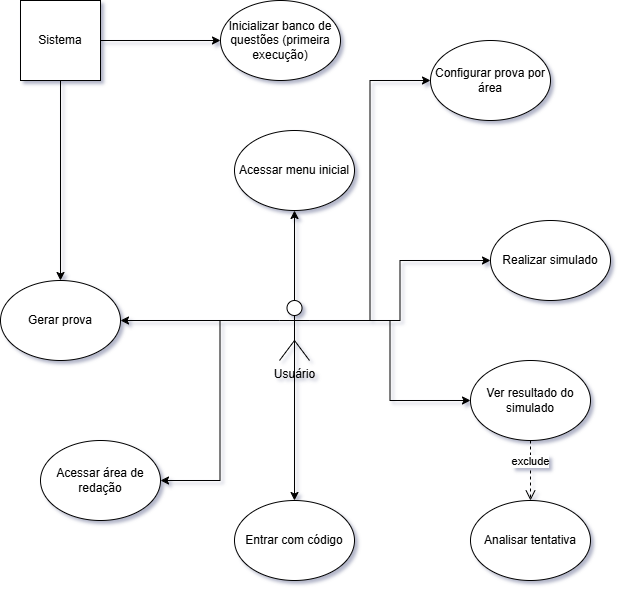

The diagram above was exported from draw.io. Its source (the exported page's mxGraphModel, read from the mxfile embedded in the PNG):
<mxGraphModel dx="1426" dy="805" grid="1" gridSize="10" guides="1" tooltips="1" connect="1" arrows="1" fold="1" page="1" pageScale="1" pageWidth="827" pageHeight="1169" math="0" shadow="0">
  <root>
    <mxCell id="0" />
    <mxCell id="1" parent="0" />
    <mxCell id="tslUYDsz58Wl6hV86rbi-11" style="edgeStyle=orthogonalEdgeStyle;rounded=0;orthogonalLoop=1;jettySize=auto;html=1;exitX=0;exitY=0.3333333333333333;exitDx=0;exitDy=0;exitPerimeter=0;entryX=1;entryY=0.5;entryDx=0;entryDy=0;" edge="1" parent="1" source="tslUYDsz58Wl6hV86rbi-1" target="tslUYDsz58Wl6hV86rbi-10">
      <mxGeometry relative="1" as="geometry" />
    </mxCell>
    <mxCell id="tslUYDsz58Wl6hV86rbi-20" style="edgeStyle=orthogonalEdgeStyle;rounded=0;orthogonalLoop=1;jettySize=auto;html=1;exitX=0;exitY=0.3333333333333333;exitDx=0;exitDy=0;exitPerimeter=0;entryX=1;entryY=0.5;entryDx=0;entryDy=0;" edge="1" parent="1" source="tslUYDsz58Wl6hV86rbi-1" target="tslUYDsz58Wl6hV86rbi-19">
      <mxGeometry relative="1" as="geometry" />
    </mxCell>
    <mxCell id="tslUYDsz58Wl6hV86rbi-21" style="edgeStyle=orthogonalEdgeStyle;rounded=0;orthogonalLoop=1;jettySize=auto;html=1;exitX=0.5;exitY=0.5;exitDx=0;exitDy=0;exitPerimeter=0;" edge="1" parent="1" source="tslUYDsz58Wl6hV86rbi-1" target="tslUYDsz58Wl6hV86rbi-18">
      <mxGeometry relative="1" as="geometry" />
    </mxCell>
    <mxCell id="tslUYDsz58Wl6hV86rbi-22" style="edgeStyle=orthogonalEdgeStyle;rounded=0;orthogonalLoop=1;jettySize=auto;html=1;exitX=1;exitY=0.3333333333333333;exitDx=0;exitDy=0;exitPerimeter=0;entryX=0;entryY=0.5;entryDx=0;entryDy=0;" edge="1" parent="1" source="tslUYDsz58Wl6hV86rbi-1" target="tslUYDsz58Wl6hV86rbi-16">
      <mxGeometry relative="1" as="geometry" />
    </mxCell>
    <mxCell id="tslUYDsz58Wl6hV86rbi-23" style="edgeStyle=orthogonalEdgeStyle;rounded=0;orthogonalLoop=1;jettySize=auto;html=1;exitX=1;exitY=0.3333333333333333;exitDx=0;exitDy=0;exitPerimeter=0;" edge="1" parent="1" source="tslUYDsz58Wl6hV86rbi-1" target="tslUYDsz58Wl6hV86rbi-15">
      <mxGeometry relative="1" as="geometry" />
    </mxCell>
    <mxCell id="tslUYDsz58Wl6hV86rbi-24" style="edgeStyle=orthogonalEdgeStyle;rounded=0;orthogonalLoop=1;jettySize=auto;html=1;exitX=1;exitY=0.3333333333333333;exitDx=0;exitDy=0;exitPerimeter=0;entryX=0;entryY=0.5;entryDx=0;entryDy=0;" edge="1" parent="1" source="tslUYDsz58Wl6hV86rbi-1" target="tslUYDsz58Wl6hV86rbi-6">
      <mxGeometry relative="1" as="geometry" />
    </mxCell>
    <mxCell id="tslUYDsz58Wl6hV86rbi-26" style="edgeStyle=orthogonalEdgeStyle;rounded=0;orthogonalLoop=1;jettySize=auto;html=1;exitX=0.5;exitY=0;exitDx=0;exitDy=0;exitPerimeter=0;entryX=0.5;entryY=1;entryDx=0;entryDy=0;" edge="1" parent="1" source="tslUYDsz58Wl6hV86rbi-1" target="tslUYDsz58Wl6hV86rbi-5">
      <mxGeometry relative="1" as="geometry" />
    </mxCell>
    <mxCell id="tslUYDsz58Wl6hV86rbi-1" value="Usuário" style="shape=umlActor;verticalLabelPosition=bottom;verticalAlign=top;html=1;outlineConnect=0;" vertex="1" parent="1">
      <mxGeometry x="399" y="400" width="30" height="60" as="geometry" />
    </mxCell>
    <mxCell id="tslUYDsz58Wl6hV86rbi-5" value="&lt;div&gt;Acessar menu inicial&lt;/div&gt;" style="ellipse;whiteSpace=wrap;html=1;" vertex="1" parent="1">
      <mxGeometry x="354" y="230" width="120" height="80" as="geometry" />
    </mxCell>
    <mxCell id="tslUYDsz58Wl6hV86rbi-6" value="&lt;div&gt;Configurar prova por área&lt;/div&gt;" style="ellipse;whiteSpace=wrap;html=1;" vertex="1" parent="1">
      <mxGeometry x="550" y="140" width="120" height="80" as="geometry" />
    </mxCell>
    <mxCell id="tslUYDsz58Wl6hV86rbi-7" value="Inicializar banco de questões (primeira execução)" style="ellipse;whiteSpace=wrap;html=1;" vertex="1" parent="1">
      <mxGeometry x="340" y="100" width="120" height="80" as="geometry" />
    </mxCell>
    <mxCell id="tslUYDsz58Wl6hV86rbi-13" style="edgeStyle=orthogonalEdgeStyle;rounded=0;orthogonalLoop=1;jettySize=auto;html=1;exitX=1;exitY=0.5;exitDx=0;exitDy=0;entryX=0;entryY=0.5;entryDx=0;entryDy=0;" edge="1" parent="1" source="tslUYDsz58Wl6hV86rbi-8" target="tslUYDsz58Wl6hV86rbi-7">
      <mxGeometry relative="1" as="geometry" />
    </mxCell>
    <mxCell id="tslUYDsz58Wl6hV86rbi-14" style="edgeStyle=orthogonalEdgeStyle;rounded=0;orthogonalLoop=1;jettySize=auto;html=1;exitX=0.5;exitY=1;exitDx=0;exitDy=0;entryX=0.5;entryY=0;entryDx=0;entryDy=0;" edge="1" parent="1" source="tslUYDsz58Wl6hV86rbi-8" target="tslUYDsz58Wl6hV86rbi-10">
      <mxGeometry relative="1" as="geometry" />
    </mxCell>
    <mxCell id="tslUYDsz58Wl6hV86rbi-8" value="Sistema" style="whiteSpace=wrap;html=1;aspect=fixed;" vertex="1" parent="1">
      <mxGeometry x="140" y="100" width="80" height="80" as="geometry" />
    </mxCell>
    <mxCell id="tslUYDsz58Wl6hV86rbi-10" value="&lt;div&gt;Gerar prova&lt;/div&gt;" style="ellipse;whiteSpace=wrap;html=1;" vertex="1" parent="1">
      <mxGeometry x="120" y="380" width="120" height="80" as="geometry" />
    </mxCell>
    <mxCell id="tslUYDsz58Wl6hV86rbi-15" value="&lt;div&gt;Realizar simulado&lt;/div&gt;" style="ellipse;whiteSpace=wrap;html=1;" vertex="1" parent="1">
      <mxGeometry x="610" y="320" width="120" height="80" as="geometry" />
    </mxCell>
    <mxCell id="tslUYDsz58Wl6hV86rbi-16" value="&lt;div&gt;Ver resultado do simulado&lt;/div&gt;" style="ellipse;whiteSpace=wrap;html=1;" vertex="1" parent="1">
      <mxGeometry x="590" y="460" width="120" height="80" as="geometry" />
    </mxCell>
    <mxCell id="tslUYDsz58Wl6hV86rbi-17" value="&lt;div&gt;Analisar tentativa&lt;/div&gt;" style="ellipse;whiteSpace=wrap;html=1;" vertex="1" parent="1">
      <mxGeometry x="590" y="600" width="120" height="80" as="geometry" />
    </mxCell>
    <mxCell id="tslUYDsz58Wl6hV86rbi-18" value="&lt;div&gt;Entrar com código&lt;/div&gt;" style="ellipse;whiteSpace=wrap;html=1;" vertex="1" parent="1">
      <mxGeometry x="354" y="600" width="120" height="80" as="geometry" />
    </mxCell>
    <mxCell id="tslUYDsz58Wl6hV86rbi-19" value="&lt;div&gt;Acessar área de redação&lt;/div&gt;" style="ellipse;whiteSpace=wrap;html=1;" vertex="1" parent="1">
      <mxGeometry x="160" y="540" width="120" height="80" as="geometry" />
    </mxCell>
    <mxCell id="tslUYDsz58Wl6hV86rbi-29" value="exclude" style="html=1;verticalAlign=bottom;endArrow=open;dashed=1;endSize=8;curved=0;rounded=0;entryX=0.5;entryY=0;entryDx=0;entryDy=0;exitX=0.5;exitY=1;exitDx=0;exitDy=0;" edge="1" parent="1" source="tslUYDsz58Wl6hV86rbi-16" target="tslUYDsz58Wl6hV86rbi-17">
      <mxGeometry relative="1" as="geometry">
        <mxPoint x="700" y="590" as="sourcePoint" />
        <mxPoint x="620" y="580" as="targetPoint" />
      </mxGeometry>
    </mxCell>
  </root>
</mxGraphModel>